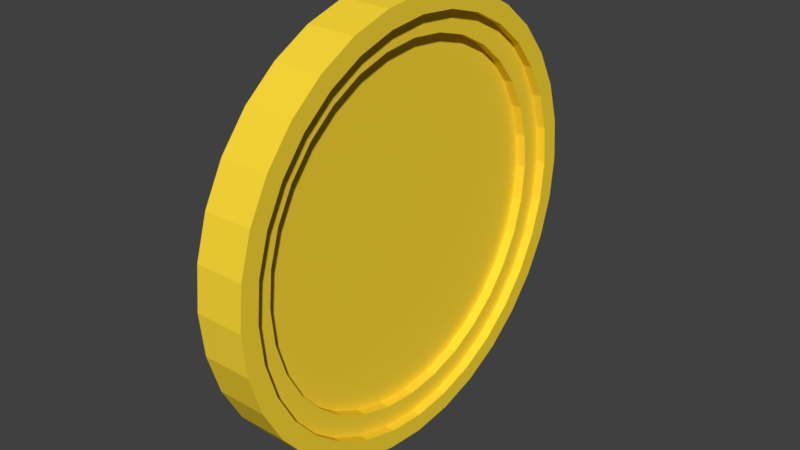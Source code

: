 # Source: Coin1.blend  (saved by Blender 2.79.0; exported with 4.5.12 LTS)
import bpy
from mathutils import Matrix  # noqa: F401  (used for matrix-valued properties, if any)

bpy.ops.wm.read_factory_settings(use_empty=True)
scene = bpy.context.scene
scene.name = 'Scene'

# ---- collections
col_collection_1 = bpy.data.collections.new('Collection 1'); scene.collection.children.link(col_collection_1)

# ---- materials (node trees are filled in below, after node groups)
mat_coin = bpy.data.materials.new('Coin')
mat_coin.alpha_threshold = 0.0
mat_coin.diffuse_color = (1.0, 0.7111, 0.04138, 1.0)
mat_coin.roughness = 0.5

# ---- material node trees

# ---- world
world_world = bpy.data.worlds.new('World'); scene.world = world_world
world_world.color = (0.05088, 0.05088, 0.05088)
world_world.use_sun_shadow = False
world_world.sun_shadow_jitter_overblur = 0.0
world_world.cycles.sampling_method = 'MANUAL'

# ---- meshes
me_circle = bpy.data.meshes.new('Circle')
me_circle.from_pydata([(-1.014, 0.882, -0.0397), (-1.188, 0.8649, -0.0397), (-1.355, 0.8141, -0.0397), (-1.509, 0.7317, -0.0397), (-1.644, 0.6208, -0.0397), (-1.755, 0.4856, -0.0397), (-1.838, 0.3314, -0.0397), (-1.888, 0.1641, -0.0397), (-1.906, -0.009968, -0.0397), (-1.888, -0.184, -0.0397), (-1.838, -0.3513, -0.0397), (-1.755, -0.5055, -0.0397), (-1.644, -0.6407, -0.0397), (-1.509, -0.7516, -0.0397), (-1.355, -0.8341, -0.0397), (-1.188, -0.8848, -0.0397), (-1.014, -0.902, -0.0397), (-0.8395, -0.8848, -0.0397), (-0.6722, -0.8341, -0.0397), (-0.518, -0.7516, -0.0397), (-0.3828, -0.6407, -0.0397), (-0.2719, -0.5055, -0.0397), (-0.1895, -0.3513, -0.0397), (-0.1387, -0.184, -0.0397), (-0.1216, -0.009967, -0.0397), (-0.1387, 0.1641, -0.0397), (-0.1895, 0.3314, -0.0397), (-0.2719, 0.4856, -0.0397), (-0.3828, 0.6208, -0.0397), (-0.518, 0.7317, -0.0397), (-0.6722, 0.8141, -0.0397), (-0.8395, 0.8649, -0.0397), (-1.014, 0.882, 0.1133), (-1.188, 0.8649, 0.1133), (-1.355, 0.8141, 0.1133), (-1.509, 0.7317, 0.1133), (-1.644, 0.6208, 0.1133), (-1.755, 0.4856, 0.1133), (-1.838, 0.3314, 0.1133), (-1.888, 0.1641, 0.1133), (-1.906, -0.009968, 0.1133), (-1.888, -0.184, 0.1133), (-1.838, -0.3513, 0.1133), (-1.755, -0.5055, 0.1133), (-1.644, -0.6407, 0.1133), (-1.509, -0.7516, 0.1133), (-1.355, -0.8341, 0.1133), (-1.188, -0.8848, 0.1133), (-1.014, -0.902, 0.1133), (-0.8395, -0.8848, 0.1133), (-0.6722, -0.8341, 0.1133), (-0.518, -0.7516, 0.1133), (-0.3828, -0.6407, 0.1133), (-0.2719, -0.5055, 0.1133), (-0.1895, -0.3513, 0.1133), (-0.1387, -0.184, 0.1133), (-0.1216, -0.009967, 0.1133), (-0.1387, 0.1641, 0.1133), (-0.1895, 0.3314, 0.1133), (-0.2719, 0.4856, 0.1133), (-0.3828, 0.6208, 0.1133), (-0.518, 0.7317, 0.1133), (-0.6722, 0.8141, 0.1133), (-0.8395, 0.8649, 0.1133), (-1.209, 0.9708, -0.0397), (-1.014, 0.99, -0.0397), (-1.396, 0.9139, -0.0397), (-1.569, 0.8215, -0.0397), (-1.721, 0.6971, -0.0397), (-1.845, 0.5456, -0.0397), (-1.937, 0.3727, -0.0397), (-1.994, 0.1851, -0.0397), (-2.014, -0.009968, -0.0397), (-1.994, -0.2051, -0.0397), (-1.937, -0.3927, -0.0397), (-1.845, -0.5655, -0.0397), (-1.721, -0.7171, -0.0397), (-1.569, -0.8414, -0.0397), (-1.396, -0.9338, -0.0397), (-1.209, -0.9908, -0.0397), (-1.014, -1.01, -0.0397), (-0.8185, -0.9908, -0.0397), (-0.6309, -0.9338, -0.0397), (-0.458, -0.8414, -0.0397), (-0.3064, -0.7171, -0.0397), (-0.1821, -0.5655, -0.0397), (-0.08967, -0.3927, -0.0397), (-0.03276, -0.2051, -0.0397), (-0.01355, -0.009967, -0.0397), (-0.03276, 0.1851, -0.0397), (-0.08967, 0.3727, -0.0397), (-0.1821, 0.5456, -0.0397), (-0.3064, 0.6971, -0.0397), (-0.458, 0.8215, -0.0397), (-0.6309, 0.9139, -0.0397), (-0.8185, 0.9708, -0.0397), (-1.209, 0.9708, 0.1133), (-1.014, 0.99, 0.1133), (-1.396, 0.9139, 0.1133), (-1.569, 0.8215, 0.1133), (-1.721, 0.6971, 0.1133), (-1.845, 0.5456, 0.1133), (-1.937, 0.3727, 0.1133), (-1.994, 0.1851, 0.1133), (-2.014, -0.009968, 0.1133), (-1.994, -0.2051, 0.1133), (-1.937, -0.3927, 0.1133), (-1.845, -0.5655, 0.1133), (-1.721, -0.7171, 0.1133), (-1.569, -0.8414, 0.1133), (-1.396, -0.9338, 0.1133), (-1.209, -0.9908, 0.1133), (-1.014, -1.01, 0.1133), (-0.8185, -0.9908, 0.1133), (-0.6309, -0.9338, 0.1133), (-0.458, -0.8414, 0.1133), (-0.3064, -0.7171, 0.1133), (-0.1821, -0.5655, 0.1133), (-0.08967, -0.3927, 0.1133), (-0.03276, -0.2051, 0.1133), (-0.01355, -0.009967, 0.1133), (-0.03276, 0.1851, 0.1133), (-0.08967, 0.3727, 0.1133), (-0.1821, 0.5456, 0.1133), (-0.3064, 0.6971, 0.1133), (-0.458, 0.8215, 0.1133), (-0.6309, 0.9139, 0.1133), (-0.8185, 0.9708, 0.1133), (-1.188, 0.8649, 0.02123), (-1.014, 0.882, 0.02123), (-1.355, 0.8141, 0.02123), (-1.509, 0.7317, 0.02123), (-1.644, 0.6208, 0.02123), (-1.755, 0.4856, 0.02123), (-1.838, 0.3314, 0.02123), (-1.888, 0.1641, 0.02123), (-1.906, -0.009968, 0.02123), (-1.888, -0.184, 0.02123), (-1.838, -0.3513, 0.02123), (-1.755, -0.5055, 0.02123), (-1.644, -0.6407, 0.02123), (-1.509, -0.7516, 0.02123), (-1.355, -0.8341, 0.02123), (-1.188, -0.8848, 0.02123), (-1.014, -0.902, 0.02123), (-0.8395, -0.8848, 0.02123), (-0.6722, -0.8341, 0.02123), (-0.518, -0.7516, 0.02123), (-0.3828, -0.6407, 0.02123), (-0.2719, -0.5055, 0.02123), (-0.1895, -0.3513, 0.02123), (-0.1387, -0.184, 0.02123), (-0.1216, -0.009967, 0.02123), (-0.1387, 0.1641, 0.02123), (-0.1895, 0.3314, 0.02123), (-0.2719, 0.4856, 0.02123), (-0.3828, 0.6208, 0.02123), (-0.518, 0.7317, 0.02123), (-0.6722, 0.8141, 0.02123), (-0.8395, 0.8649, 0.02123), (-1.188, 0.8649, 0.05235), (-1.014, 0.882, 0.05235), (-1.355, 0.8141, 0.05235), (-1.509, 0.7317, 0.05235), (-1.644, 0.6208, 0.05235), (-1.755, 0.4856, 0.05235), (-1.838, 0.3314, 0.05235), (-1.888, 0.1641, 0.05235), (-1.906, -0.009968, 0.05235), (-1.888, -0.184, 0.05235), (-1.838, -0.3513, 0.05235), (-1.755, -0.5055, 0.05235), (-1.644, -0.6407, 0.05235), (-1.509, -0.7516, 0.05235), (-1.355, -0.8341, 0.05235), (-1.188, -0.8848, 0.05235), (-1.014, -0.902, 0.05235), (-0.8395, -0.8848, 0.05235), (-0.6722, -0.8341, 0.05235), (-0.518, -0.7516, 0.05235), (-0.3828, -0.6407, 0.05235), (-0.2719, -0.5055, 0.05235), (-0.1895, -0.3513, 0.05235), (-0.1387, -0.184, 0.05235), (-0.1216, -0.009967, 0.05235), (-0.1387, 0.1641, 0.05235), (-0.1895, 0.3314, 0.05235), (-0.2719, 0.4856, 0.05235), (-0.3828, 0.6208, 0.05235), (-0.518, 0.7317, 0.05235), (-0.6722, 0.8141, 0.05235), (-0.8395, 0.8649, 0.05235), (-1.188, 0.8649, 0.01109), (-1.014, 0.882, 0.01109), (-1.355, 0.8141, 0.01109), (-1.509, 0.7317, 0.01109), (-1.644, 0.6208, 0.01109), (-1.755, 0.4856, 0.01109), (-1.838, 0.3314, 0.01109), (-1.888, 0.1641, 0.01109), (-1.906, -0.009968, 0.01109), (-1.888, -0.184, 0.01109), (-1.838, -0.3513, 0.01109), (-1.755, -0.5055, 0.01109), (-1.644, -0.6407, 0.01109), (-1.509, -0.7516, 0.01109), (-1.355, -0.8341, 0.01109), (-1.188, -0.8848, 0.01109), (-1.014, -0.902, 0.01109), (-0.8395, -0.8848, 0.01109), (-0.6722, -0.8341, 0.01109), (-0.518, -0.7516, 0.01109), (-0.3828, -0.6407, 0.01109), (-0.2719, -0.5055, 0.01109), (-0.1895, -0.3513, 0.01109), (-0.1387, -0.184, 0.01109), (-0.1216, -0.009967, 0.01109), (-0.1387, 0.1641, 0.01109), (-0.1895, 0.3314, 0.01109), (-0.2719, 0.4856, 0.01109), (-0.3828, 0.6208, 0.01109), (-0.518, 0.7317, 0.01109), (-0.6722, 0.8141, 0.01109), (-0.8395, 0.8649, 0.01109), (-1.188, 0.8649, 0.0625), (-1.014, 0.882, 0.0625), (-1.355, 0.8141, 0.0625), (-1.509, 0.7317, 0.0625), (-1.644, 0.6208, 0.0625), (-1.755, 0.4856, 0.0625), (-1.838, 0.3314, 0.0625), (-1.888, 0.1641, 0.0625), (-1.906, -0.009968, 0.0625), (-1.888, -0.184, 0.0625), (-1.838, -0.3513, 0.0625), (-1.755, -0.5055, 0.0625), (-1.644, -0.6407, 0.0625), (-1.509, -0.7516, 0.0625), (-1.355, -0.8341, 0.0625), (-1.188, -0.8848, 0.0625), (-1.014, -0.902, 0.0625), (-0.8395, -0.8848, 0.0625), (-0.6722, -0.8341, 0.0625), (-0.518, -0.7516, 0.0625), (-0.3828, -0.6407, 0.0625), (-0.2719, -0.5055, 0.0625), (-0.1895, -0.3513, 0.0625), (-0.1387, -0.184, 0.0625), (-0.1216, -0.009967, 0.0625), (-0.1387, 0.1641, 0.0625), (-0.1895, 0.3314, 0.0625), (-0.2719, 0.4856, 0.0625), (-0.3828, 0.6208, 0.0625), (-0.518, 0.7317, 0.0625), (-0.6722, 0.8141, 0.0625), (-0.8395, 0.8649, 0.0625), (-1.209, 0.9708, -0.0397), (-1.014, 0.99, -0.0397), (-1.396, 0.9139, -0.0397), (-1.569, 0.8215, -0.0397), (-1.721, 0.6971, -0.0397), (-1.845, 0.5456, -0.0397), (-1.937, 0.3727, -0.0397), (-1.994, 0.1851, -0.0397), (-2.014, -0.009968, -0.0397), (-1.994, -0.2051, -0.0397), (-1.937, -0.3927, -0.0397), (-1.845, -0.5655, -0.0397), (-1.721, -0.7171, -0.0397), (-1.569, -0.8414, -0.0397), (-1.396, -0.9338, -0.0397), (-1.209, -0.9908, -0.0397), (-1.014, -1.01, -0.0397), (-0.8185, -0.9908, -0.0397), (-0.6309, -0.9338, -0.0397), (-0.458, -0.8414, -0.0397), (-0.3064, -0.7171, -0.0397), (-0.1821, -0.5655, -0.0397), (-0.08967, -0.3927, -0.0397), (-0.03276, -0.2051, -0.0397), (-0.01355, -0.009967, -0.0397), (-0.03276, 0.1851, -0.0397), (-0.08967, 0.3727, -0.0397), (-0.1821, 0.5456, -0.0397), (-0.3064, 0.6971, -0.0397), (-0.458, 0.8215, -0.0397), (-0.6309, 0.9139, -0.0397), (-0.8185, 0.9708, -0.0397), (-1.209, 0.9708, 0.1133), (-1.014, 0.99, 0.1133), (-1.396, 0.9139, 0.1133), (-1.569, 0.8215, 0.1133), (-1.721, 0.6971, 0.1133), (-1.845, 0.5456, 0.1133), (-1.937, 0.3727, 0.1133), (-1.994, 0.1851, 0.1133), (-2.014, -0.009968, 0.1133), (-1.994, -0.2051, 0.1133), (-1.937, -0.3927, 0.1133), (-1.845, -0.5655, 0.1133), (-1.721, -0.7171, 0.1133), (-1.569, -0.8414, 0.1133), (-1.396, -0.9338, 0.1133), (-1.209, -0.9908, 0.1133), (-1.014, -1.01, 0.1133), (-0.8185, -0.9908, 0.1133), (-0.6309, -0.9338, 0.1133), (-0.458, -0.8414, 0.1133), (-0.3064, -0.7171, 0.1133), (-0.1821, -0.5655, 0.1133), (-0.08967, -0.3927, 0.1133), (-0.03276, -0.2051, 0.1133), (-0.01355, -0.009967, 0.1133), (-0.03276, 0.1851, 0.1133), (-0.08967, 0.3727, 0.1133), (-0.1821, 0.5456, 0.1133), (-0.3064, 0.6971, 0.1133), (-0.458, 0.8215, 0.1133), (-0.6309, 0.9139, 0.1133), (-0.8185, 0.9708, 0.1133), (-1.227, 1.062, -0.0397), (-1.014, 1.083, -0.0397), (-1.432, 1.0, -0.0397), (-1.621, 0.899, -0.0397), (-1.787, 0.763, -0.0397), (-1.922, 0.5974, -0.0397), (-2.024, 0.4084, -0.0397), (-2.086, 0.2033, -0.0397), (-2.107, -0.009968, -0.0397), (-2.086, -0.2232, -0.0397), (-2.024, -0.4283, -0.0397), (-1.922, -0.6173, -0.0397), (-1.787, -0.783, -0.0397), (-1.621, -0.9189, -0.0397), (-1.432, -1.02, -0.0397), (-1.227, -1.082, -0.0397), (-1.014, -1.103, -0.0397), (-0.8003, -1.082, -0.0397), (-0.5952, -1.02, -0.0397), (-0.4062, -0.9189, -0.0397), (-0.2406, -0.783, -0.0397), (-0.1046, -0.6173, -0.0397), (-0.003591, -0.4283, -0.0397), (0.05862, -0.2232, -0.0397), (0.07962, -0.009967, -0.0397), (0.05862, 0.2033, -0.0397), (-0.003592, 0.4084, -0.0397), (-0.1046, 0.5974, -0.0397), (-0.2406, 0.763, -0.0397), (-0.4062, 0.899, -0.0397), (-0.5952, 1.0, -0.0397), (-0.8003, 1.062, -0.0397), (-1.227, 1.062, 0.1133), (-1.014, 1.083, 0.1133), (-1.432, 1.0, 0.1133), (-1.621, 0.899, 0.1133), (-1.787, 0.763, 0.1133), (-1.922, 0.5974, 0.1133), (-2.024, 0.4084, 0.1133), (-2.086, 0.2033, 0.1133), (-2.107, -0.009968, 0.1133), (-2.086, -0.2232, 0.1133), (-2.024, -0.4283, 0.1133), (-1.922, -0.6173, 0.1133), (-1.787, -0.783, 0.1133), (-1.621, -0.9189, 0.1133), (-1.432, -1.02, 0.1133), (-1.227, -1.082, 0.1133), (-1.014, -1.103, 0.1133), (-0.8003, -1.082, 0.1133), (-0.5952, -1.02, 0.1133), (-0.4062, -0.9189, 0.1133), (-0.2406, -0.783, 0.1133), (-0.1046, -0.6173, 0.1133), (-0.003591, -0.4283, 0.1133), (0.05862, -0.2232, 0.1133), (0.07962, -0.009967, 0.1133), (0.05862, 0.2033, 0.1133), (-0.003592, 0.4084, 0.1133), (-0.1046, 0.5974, 0.1133), (-0.2406, 0.763, 0.1133), (-0.4062, 0.899, 0.1133), (-0.5952, 1.0, 0.1133), (-0.8003, 1.062, 0.1133), (-1.209, 0.9708, -0.086), (-1.014, 0.99, -0.086), (-1.396, 0.9139, -0.086), (-1.569, 0.8215, -0.086), (-1.721, 0.6971, -0.086), (-1.845, 0.5456, -0.086), (-1.937, 0.3727, -0.086), (-1.994, 0.1851, -0.086), (-2.014, -0.009968, -0.086), (-1.994, -0.2051, -0.086), (-1.937, -0.3927, -0.086), (-1.845, -0.5655, -0.086), (-1.721, -0.7171, -0.086), (-1.569, -0.8414, -0.086), (-1.396, -0.9338, -0.086), (-1.209, -0.9908, -0.086), (-1.014, -1.01, -0.086), (-0.8185, -0.9908, -0.086), (-0.6309, -0.9338, -0.086), (-0.458, -0.8414, -0.086), (-0.3064, -0.7171, -0.086), (-0.1821, -0.5655, -0.086), (-0.08967, -0.3927, -0.086), (-0.03276, -0.2051, -0.086), (-0.01355, -0.009967, -0.086), (-0.03276, 0.1851, -0.086), (-0.08967, 0.3727, -0.086), (-0.1821, 0.5456, -0.086), (-0.3064, 0.6971, -0.086), (-0.458, 0.8215, -0.086), (-0.6309, 0.9139, -0.086), (-0.8185, 0.9708, -0.086), (-1.209, 0.9708, 0.1596), (-1.014, 0.99, 0.1596), (-1.396, 0.9139, 0.1596), (-1.569, 0.8215, 0.1596), (-1.721, 0.6971, 0.1596), (-1.845, 0.5456, 0.1596), (-1.937, 0.3727, 0.1596), (-1.994, 0.1851, 0.1596), (-2.014, -0.009968, 0.1596), (-1.994, -0.2051, 0.1596), (-1.937, -0.3927, 0.1596), (-1.845, -0.5655, 0.1596), (-1.721, -0.7171, 0.1596), (-1.569, -0.8414, 0.1596), (-1.396, -0.9338, 0.1596), (-1.209, -0.9908, 0.1596), (-1.014, -1.01, 0.1596), (-0.8185, -0.9908, 0.1596), (-0.6309, -0.9338, 0.1596), (-0.458, -0.8414, 0.1596), (-0.3064, -0.7171, 0.1596), (-0.1821, -0.5655, 0.1596), (-0.08967, -0.3927, 0.1596), (-0.03276, -0.2051, 0.1596), (-0.01355, -0.009967, 0.1596), (-0.03276, 0.1851, 0.1596), (-0.08967, 0.3727, 0.1596), (-0.1821, 0.5456, 0.1596), (-0.3064, 0.6971, 0.1596), (-0.458, 0.8215, 0.1596), (-0.6309, 0.9139, 0.1596), (-0.8185, 0.9708, 0.1596), (-1.787, 0.763, 0.1596), (-0.5952, 1.0, 0.1596), (-2.086, -0.2232, -0.086), (-1.621, 0.899, 0.1596), (-0.4062, 0.899, 0.1596), (-2.107, -0.009968, -0.086), (-1.432, 1.0, 0.1596), (-0.2406, 0.763, 0.1596), (-2.086, 0.2033, -0.086), (-1.227, 1.062, 0.1596), (-1.014, 1.083, 0.1596), (-0.1046, 0.5974, 0.1596), (-2.024, 0.4084, -0.086), (-0.003592, 0.4084, 0.1596), (-1.922, 0.5974, -0.086), (-0.8003, 1.062, -0.086), (0.05862, 0.2033, 0.1596), (-1.787, 0.763, -0.086), (-0.5952, 1.0, -0.086), (0.07962, -0.009967, 0.1596), (-1.621, 0.899, -0.086), (-0.4062, 0.899, -0.086), (0.05862, -0.2232, 0.1596), (-1.432, 1.0, -0.086), (-0.2406, 0.763, -0.086), (-0.003591, -0.4283, 0.1596), (-1.014, 1.083, -0.086), (-1.227, 1.062, -0.086), (-0.003592, 0.4084, -0.086), (-0.1046, 0.5974, -0.086), (-0.1046, -0.6173, 0.1596), (-0.2406, -0.783, 0.1596), (-2.024, -0.4283, -0.086), (-1.922, -0.6173, -0.086), (-1.787, -0.783, -0.086), (-1.621, -0.9189, -0.086), (-1.432, -1.02, -0.086), (-1.227, -1.082, -0.086), (-1.014, -1.103, -0.086), (-0.8003, -1.082, -0.086), (-0.5952, -1.02, -0.086), (-0.4062, -0.9189, -0.086), (-0.2406, -0.783, -0.086), (-0.1046, -0.6173, -0.086), (-0.003591, -0.4283, -0.086), (0.05862, -0.2232, -0.086), (0.07962, -0.009967, -0.086), (0.05862, 0.2033, -0.086), (-1.922, 0.5974, 0.1596), (-2.024, 0.4084, 0.1596), (-2.086, 0.2033, 0.1596), (-2.107, -0.009968, 0.1596), (-2.086, -0.2232, 0.1596), (-2.024, -0.4283, 0.1596), (-1.922, -0.6173, 0.1596), (-1.787, -0.783, 0.1596), (-1.621, -0.9189, 0.1596), (-1.432, -1.02, 0.1596), (-1.227, -1.082, 0.1596), (-1.014, -1.103, 0.1596), (-0.8003, -1.082, 0.1596), (-0.5952, -1.02, 0.1596), (-0.4062, -0.9189, 0.1596), (-0.8003, 1.062, 0.1596), (-1.188, -0.8848, 0.06492), (-1.014, -0.902, 0.06492), (-1.355, -0.8341, 0.06493), (-1.509, -0.7516, 0.06493), (-1.644, -0.6407, 0.06494), (-1.755, -0.5055, 0.06494), (-1.838, -0.3513, 0.06495), (-1.888, -0.184, 0.06496), (-1.906, -0.009967, 0.06497), (-1.888, 0.1641, 0.06498), (-1.838, 0.3314, 0.06499), (-1.755, 0.4856, 0.065), (-1.644, 0.6208, 0.065), (-1.509, 0.7317, 0.06501), (-1.355, 0.8141, 0.06501), (-1.188, 0.8649, 0.06502), (-1.014, 0.882, 0.06502), (-0.8395, 0.8649, 0.06502), (-0.6722, 0.8141, 0.06501), (-0.518, 0.7317, 0.06501), (-0.3828, 0.6208, 0.065), (-0.2719, 0.4856, 0.065), (-0.1895, 0.3314, 0.06499), (-0.1387, 0.164, 0.06498), (-0.1216, -0.009968, 0.06497), (-0.1387, -0.184, 0.06496), (-0.1895, -0.3513, 0.06495), (-0.2719, -0.5055, 0.06494), (-0.3828, -0.6407, 0.06494), (-0.518, -0.7516, 0.06493), (-0.6722, -0.8341, 0.06493), (-0.8395, -0.8848, 0.06492)], [], [(3, 2, 130, 131), (29, 28, 156, 157), (86, 87, 279, 278), (113, 112, 304, 305), (85, 86, 278, 277), (112, 111, 303, 304), (84, 85, 277, 276), (111, 110, 302, 303), (83, 84, 276, 275), (110, 109, 301, 302), (82, 83, 275, 274), (109, 108, 300, 301), (81, 82, 274, 273), (108, 107, 299, 300), (80, 81, 273, 272), (107, 106, 298, 299), (79, 80, 272, 271), (106, 105, 297, 298), (78, 79, 271, 270), (105, 104, 296, 297), (77, 78, 270, 269), (104, 103, 295, 296), (76, 77, 269, 268), (103, 102, 294, 295), (75, 76, 268, 267), (102, 101, 293, 294), (97, 127, 319, 289), (74, 75, 267, 266), (101, 100, 292, 293), (127, 126, 318, 319), (73, 74, 266, 265), (100, 99, 291, 292), (126, 125, 317, 318), (72, 73, 265, 264), (0, 1, 64, 65), (1, 2, 66, 64), (2, 3, 67, 66), (3, 4, 68, 67), (4, 5, 69, 68), (5, 6, 70, 69), (6, 7, 71, 70), (7, 8, 72, 71), (8, 9, 73, 72), (9, 10, 74, 73), (10, 11, 75, 74), (11, 12, 76, 75), (12, 13, 77, 76), (13, 14, 78, 77), (14, 15, 79, 78), (15, 16, 80, 79), (16, 17, 81, 80), (17, 18, 82, 81), (18, 19, 83, 82), (19, 20, 84, 83), (20, 21, 85, 84), (21, 22, 86, 85), (22, 23, 87, 86), (23, 24, 88, 87), (24, 25, 89, 88), (25, 26, 90, 89), (26, 27, 91, 90), (27, 28, 92, 91), (28, 29, 93, 92), (29, 30, 94, 93), (30, 31, 95, 94), (31, 0, 65, 95), (33, 32, 97, 96), (34, 33, 96, 98), (35, 34, 98, 99), (36, 35, 99, 100), (37, 36, 100, 101), (38, 37, 101, 102), (39, 38, 102, 103), (40, 39, 103, 104), (41, 40, 104, 105), (42, 41, 105, 106), (43, 42, 106, 107), (44, 43, 107, 108), (45, 44, 108, 109), (46, 45, 109, 110), (47, 46, 110, 111), (48, 47, 111, 112), (49, 48, 112, 113), (50, 49, 113, 114), (51, 50, 114, 115), (52, 51, 115, 116), (53, 52, 116, 117), (54, 53, 117, 118), (55, 54, 118, 119), (56, 55, 119, 120), (57, 56, 120, 121), (58, 57, 121, 122), (59, 58, 122, 123), (60, 59, 123, 124), (61, 60, 124, 125), (62, 61, 125, 126), (63, 62, 126, 127), (32, 63, 127, 97), (134, 133, 197, 198), (129, 159, 223, 193), (55, 56, 184, 183), (30, 29, 157, 158), (4, 3, 131, 132), (56, 57, 185, 184), (31, 30, 158, 159), (5, 4, 132, 133), (57, 58, 186, 185), (0, 31, 159, 129), (6, 5, 133, 134), (58, 59, 187, 186), (32, 33, 160, 161), (7, 6, 134, 135), (59, 60, 188, 187), (33, 34, 162, 160), (8, 7, 135, 136), (60, 61, 189, 188), (34, 35, 163, 162), (9, 8, 136, 137), (61, 62, 190, 189), (35, 36, 164, 163), (10, 9, 137, 138), (62, 63, 191, 190), (36, 37, 165, 164), (11, 10, 138, 139), (63, 32, 161, 191), (37, 38, 166, 165), (12, 11, 139, 140), (38, 39, 167, 166), (13, 12, 140, 141), (39, 40, 168, 167), (14, 13, 141, 142), (40, 41, 169, 168), (15, 14, 142, 143), (41, 42, 170, 169), (16, 15, 143, 144), (42, 43, 171, 170), (17, 16, 144, 145), (43, 44, 172, 171), (18, 17, 145, 146), (44, 45, 173, 172), (19, 18, 146, 147), (45, 46, 174, 173), (20, 19, 147, 148), (46, 47, 175, 174), (21, 20, 148, 149), (47, 48, 176, 175), (22, 21, 149, 150), (48, 49, 177, 176), (23, 22, 150, 151), (49, 50, 178, 177), (24, 23, 151, 152), (50, 51, 179, 178), (25, 24, 152, 153), (51, 52, 180, 179), (26, 25, 153, 154), (52, 53, 181, 180), (27, 26, 154, 155), (1, 0, 129, 128), (53, 54, 182, 181), (28, 27, 155, 156), (2, 1, 128, 130), (54, 55, 183, 182), (192, 193, 223, 222, 221, 220, 219, 218, 217, 216, 215, 214, 213, 212, 211, 210, 209, 208, 207, 206, 205, 204, 203, 202, 201, 200, 199, 198, 197, 196, 195, 194), (186, 187, 251, 250), (161, 160, 224, 225), (135, 134, 198, 199), (187, 188, 252, 251), (160, 162, 226, 224), (136, 135, 199, 200), (188, 189, 253, 252), (162, 163, 227, 226), (137, 136, 200, 201), (189, 190, 254, 253), (163, 164, 228, 227), (138, 137, 201, 202), (190, 191, 255, 254), (164, 165, 229, 228), (139, 138, 202, 203), (191, 161, 225, 255), (165, 166, 230, 229), (140, 139, 203, 204), (166, 167, 231, 230), (141, 140, 204, 205), (167, 168, 232, 231), (142, 141, 205, 206), (168, 169, 233, 232), (143, 142, 206, 207), (169, 170, 234, 233), (144, 143, 207, 208), (170, 171, 235, 234), (145, 144, 208, 209), (171, 172, 236, 235), (146, 145, 209, 210), (172, 173, 237, 236), (147, 146, 210, 211), (173, 174, 238, 237), (148, 147, 211, 212), (174, 175, 239, 238), (149, 148, 212, 213), (175, 176, 240, 239), (150, 149, 213, 214), (176, 177, 241, 240), (151, 150, 214, 215), (177, 178, 242, 241), (152, 151, 215, 216), (178, 179, 243, 242), (153, 152, 216, 217), (179, 180, 244, 243), (154, 153, 217, 218), (180, 181, 245, 244), (155, 154, 218, 219), (128, 129, 193, 192), (181, 182, 246, 245), (156, 155, 219, 220), (130, 128, 192, 194), (182, 183, 247, 246), (157, 156, 220, 221), (131, 130, 194, 195), (183, 184, 248, 247), (158, 157, 221, 222), (132, 131, 195, 196), (184, 185, 249, 248), (159, 158, 222, 223), (133, 132, 196, 197), (185, 186, 250, 249), (377, 378, 461, 464), (326, 325, 462, 460), (286, 287, 415, 414), (376, 377, 464, 467), (325, 324, 465, 462), (285, 286, 414, 413), (375, 376, 467, 470), (324, 323, 468, 465), (284, 285, 413, 412), (374, 375, 470, 473), (323, 322, 471, 468), (283, 284, 412, 411), (373, 374, 473, 478), (322, 320, 475, 471), (282, 283, 411, 410), (372, 373, 478, 479), (320, 321, 474, 475), (281, 282, 410, 409), (371, 372, 479, 510), (280, 281, 409, 408), (370, 371, 510, 509), (279, 280, 408, 407), (369, 370, 509, 508), (278, 279, 407, 406), (368, 369, 508, 507), (277, 278, 406, 405), (367, 368, 507, 506), (276, 277, 405, 404), (366, 367, 506, 505), (275, 276, 404, 403), (365, 366, 505, 504), (274, 275, 403, 402), (114, 113, 305, 306), (87, 88, 280, 279), (115, 114, 306, 307), (88, 89, 281, 280), (116, 115, 307, 308), (89, 90, 282, 281), (117, 116, 308, 309), (90, 91, 283, 282), (65, 64, 256, 257), (118, 117, 309, 310), (91, 92, 284, 283), (64, 66, 258, 256), (119, 118, 310, 311), (92, 93, 285, 284), (66, 67, 259, 258), (120, 119, 311, 312), (93, 94, 286, 285), (67, 68, 260, 259), (121, 120, 312, 313), (94, 95, 287, 286), (68, 69, 261, 260), (122, 121, 313, 314), (95, 65, 257, 287), (69, 70, 262, 261), (123, 122, 314, 315), (96, 97, 289, 288), (70, 71, 263, 262), (124, 123, 315, 316), (98, 96, 288, 290), (71, 72, 264, 263), (125, 124, 316, 317), (99, 98, 290, 291), (327, 328, 360, 359), (341, 342, 374, 373), (328, 329, 361, 360), (342, 343, 375, 374), (329, 330, 362, 361), (343, 344, 376, 375), (330, 331, 363, 362), (344, 345, 377, 376), (331, 332, 364, 363), (345, 346, 378, 377), (332, 333, 365, 364), (346, 347, 379, 378), (333, 334, 366, 365), (321, 320, 352, 353), (347, 348, 380, 379), (334, 335, 367, 366), (320, 322, 354, 352), (348, 349, 381, 380), (335, 336, 368, 367), (322, 323, 355, 354), (349, 350, 382, 381), (336, 337, 369, 368), (323, 324, 356, 355), (350, 351, 383, 382), (337, 338, 370, 369), (324, 325, 357, 356), (351, 321, 353, 383), (338, 339, 371, 370), (325, 326, 358, 357), (339, 340, 372, 371), (326, 327, 359, 358), (340, 341, 373, 372), (364, 365, 504, 503), (273, 274, 402, 401), (363, 364, 503, 502), (272, 273, 401, 400), (362, 363, 502, 501), (271, 272, 400, 399), (361, 362, 501, 500), (270, 271, 399, 398), (360, 361, 500, 499), (269, 270, 398, 397), (359, 360, 499, 498), (268, 269, 397, 396), (358, 359, 498, 497), (289, 319, 447, 417), (267, 268, 396, 395), (357, 358, 497, 496), (319, 318, 446, 447), (266, 267, 395, 394), (356, 357, 496, 448), (318, 317, 445, 446), (265, 266, 394, 393), (355, 356, 448, 451), (317, 316, 444, 445), (264, 265, 393, 392), (354, 355, 451, 454), (316, 315, 443, 444), (263, 264, 392, 391), (352, 354, 454, 457), (315, 314, 442, 443), (262, 263, 391, 390), (353, 352, 457, 458), (314, 313, 441, 442), (421, 420, 448, 496), (447, 446, 449, 511), (393, 394, 480, 450), (420, 419, 451, 448), (446, 445, 452, 449), (392, 393, 450, 453), (419, 418, 454, 451), (445, 444, 455, 452), (391, 392, 453, 456), (418, 416, 457, 454), (444, 443, 459, 455), (390, 391, 456, 460), (416, 417, 458, 457), (443, 442, 461, 459), (389, 390, 460, 462), (415, 385, 474, 463), (442, 441, 464, 461), (388, 389, 462, 465), (414, 415, 463, 466), (441, 440, 467, 464), (387, 388, 465, 468), (413, 414, 466, 469), (440, 439, 470, 467), (386, 387, 468, 471), (412, 413, 469, 472), (439, 438, 473, 470), (384, 386, 471, 475), (411, 412, 472, 477), (438, 437, 478, 473), (385, 384, 475, 474), (410, 411, 477, 476), (437, 436, 479, 478), (394, 395, 481, 480), (417, 447, 511, 458), (422, 421, 496, 497), (395, 396, 482, 481), (423, 422, 497, 498), (396, 397, 483, 482), (424, 423, 498, 499), (397, 398, 484, 483), (425, 424, 499, 500), (398, 399, 485, 484), (426, 425, 500, 501), (399, 400, 486, 485), (427, 426, 501, 502), (400, 401, 487, 486), (428, 427, 502, 503), (401, 402, 488, 487), (429, 428, 503, 504), (402, 403, 489, 488), (430, 429, 504, 505), (403, 404, 490, 489), (431, 430, 505, 506), (404, 405, 491, 490), (432, 431, 506, 507), (405, 406, 492, 491), (433, 432, 507, 508), (406, 407, 493, 492), (434, 433, 508, 509), (407, 408, 494, 493), (435, 434, 509, 510), (408, 409, 495, 494), (436, 435, 510, 479), (409, 410, 476, 495), (287, 257, 385, 415), (327, 326, 460, 456), (378, 379, 459, 461), (288, 289, 417, 416), (328, 327, 456, 453), (379, 380, 455, 459), (290, 288, 416, 418), (329, 328, 453, 450), (380, 381, 452, 455), (291, 290, 418, 419), (330, 329, 450, 480), (381, 382, 449, 452), (292, 291, 419, 420), (331, 330, 480, 481), (382, 383, 511, 449), (293, 292, 420, 421), (332, 331, 481, 482), (383, 353, 458, 511), (294, 293, 421, 422), (333, 332, 482, 483), (295, 294, 422, 423), (334, 333, 483, 484), (296, 295, 423, 424), (335, 334, 484, 485), (297, 296, 424, 425), (336, 335, 485, 486), (298, 297, 425, 426), (337, 336, 486, 487), (299, 298, 426, 427), (338, 337, 487, 488), (300, 299, 427, 428), (339, 338, 488, 489), (301, 300, 428, 429), (340, 339, 489, 490), (302, 301, 429, 430), (341, 340, 490, 491), (303, 302, 430, 431), (342, 341, 491, 492), (304, 303, 431, 432), (343, 342, 492, 493), (305, 304, 432, 433), (344, 343, 493, 494), (306, 305, 433, 434), (345, 344, 494, 495), (307, 306, 434, 435), (346, 345, 495, 476), (308, 307, 435, 436), (347, 346, 476, 477), (257, 256, 384, 385), (309, 308, 436, 437), (348, 347, 477, 472), (256, 258, 386, 384), (310, 309, 437, 438), (349, 348, 472, 469), (258, 259, 387, 386), (311, 310, 438, 439), (350, 349, 469, 466), (259, 260, 388, 387), (312, 311, 439, 440), (351, 350, 466, 463), (260, 261, 389, 388), (313, 312, 440, 441), (321, 351, 463, 474), (261, 262, 390, 389), (512, 513, 543, 542, 541, 540, 539, 538, 537, 536, 535, 534, 533, 532, 531, 530, 529, 528, 527, 526, 525, 524, 523, 522, 521, 520, 519, 518, 517, 516, 515, 514)])
me_circle.materials.append(mat_coin)
me_circle.use_remesh_preserve_volume = False
me_circle.use_remesh_preserve_attributes = False
me_circle.use_mirror_vertex_groups = False
me_circle.update()

# ---- objects
ob_coin = bpy.data.objects.new('Coin', me_circle)

# ---- transforms, parenting, visibility, modifiers, constraints
ob_coin.location = (0.03812, 2.834e-07, 1.014)
ob_coin.rotation_euler = (-3.142, 1.571, 0.0)
ob_coin.lineart.crease_threshold = 0.0

# ---- collection membership
col_collection_1.objects.link(ob_coin)

# ---- scene / render settings (as saved in the file)
scene.frame_start = 0; scene.frame_end = 96; scene.frame_set(0)
scene.render.engine = 'CYCLES'
scene.render.resolution_percentage = 50
scene.render.dither_intensity = 0.0
scene.render.film_transparent = True
scene.cycles.use_denoising = False
scene.cycles.samples = 128
scene.cycles.sampling_pattern = 'TABULATED_SOBOL'
scene.cycles.light_sampling_threshold = 0.0
scene.cycles.use_adaptive_sampling = False
scene.cycles.use_light_tree = False
scene.cycles.blur_glossy = 0.0
scene.cycles.sample_clamp_indirect = 0.0
scene.view_settings.view_transform = 'Standard'
bpy.context.view_layer.update()

# ---- added for rendering (the .blend has no active camera and no usable light): camera, sun
cam_auto = bpy.data.cameras.new('AutoCamera')
cam_auto.lens = 50.0
cam_auto.sensor_width = 36.0
cam_auto.clip_end = 1000.0
ob_auto_camera = bpy.data.objects.new('AutoCamera', cam_auto)
scene.collection.objects.link(ob_auto_camera)
ob_auto_camera.location = (2.87109, -3.43374, 4.32291)
ob_auto_camera.rotation_euler = (1.09748, -7.21219e-08, 0.694738)
scene.camera = ob_auto_camera
light_auto_sun = bpy.data.lights.new('AutoSun', 'SUN')
light_auto_sun.energy = 3.0
light_auto_sun.angle = 0.0523599
ob_auto_sun = bpy.data.objects.new('AutoSun', light_auto_sun)
scene.collection.objects.link(ob_auto_sun)
ob_auto_sun.rotation_euler = (0.872665, 0.174533, 0.523599)
bpy.context.view_layer.update()
